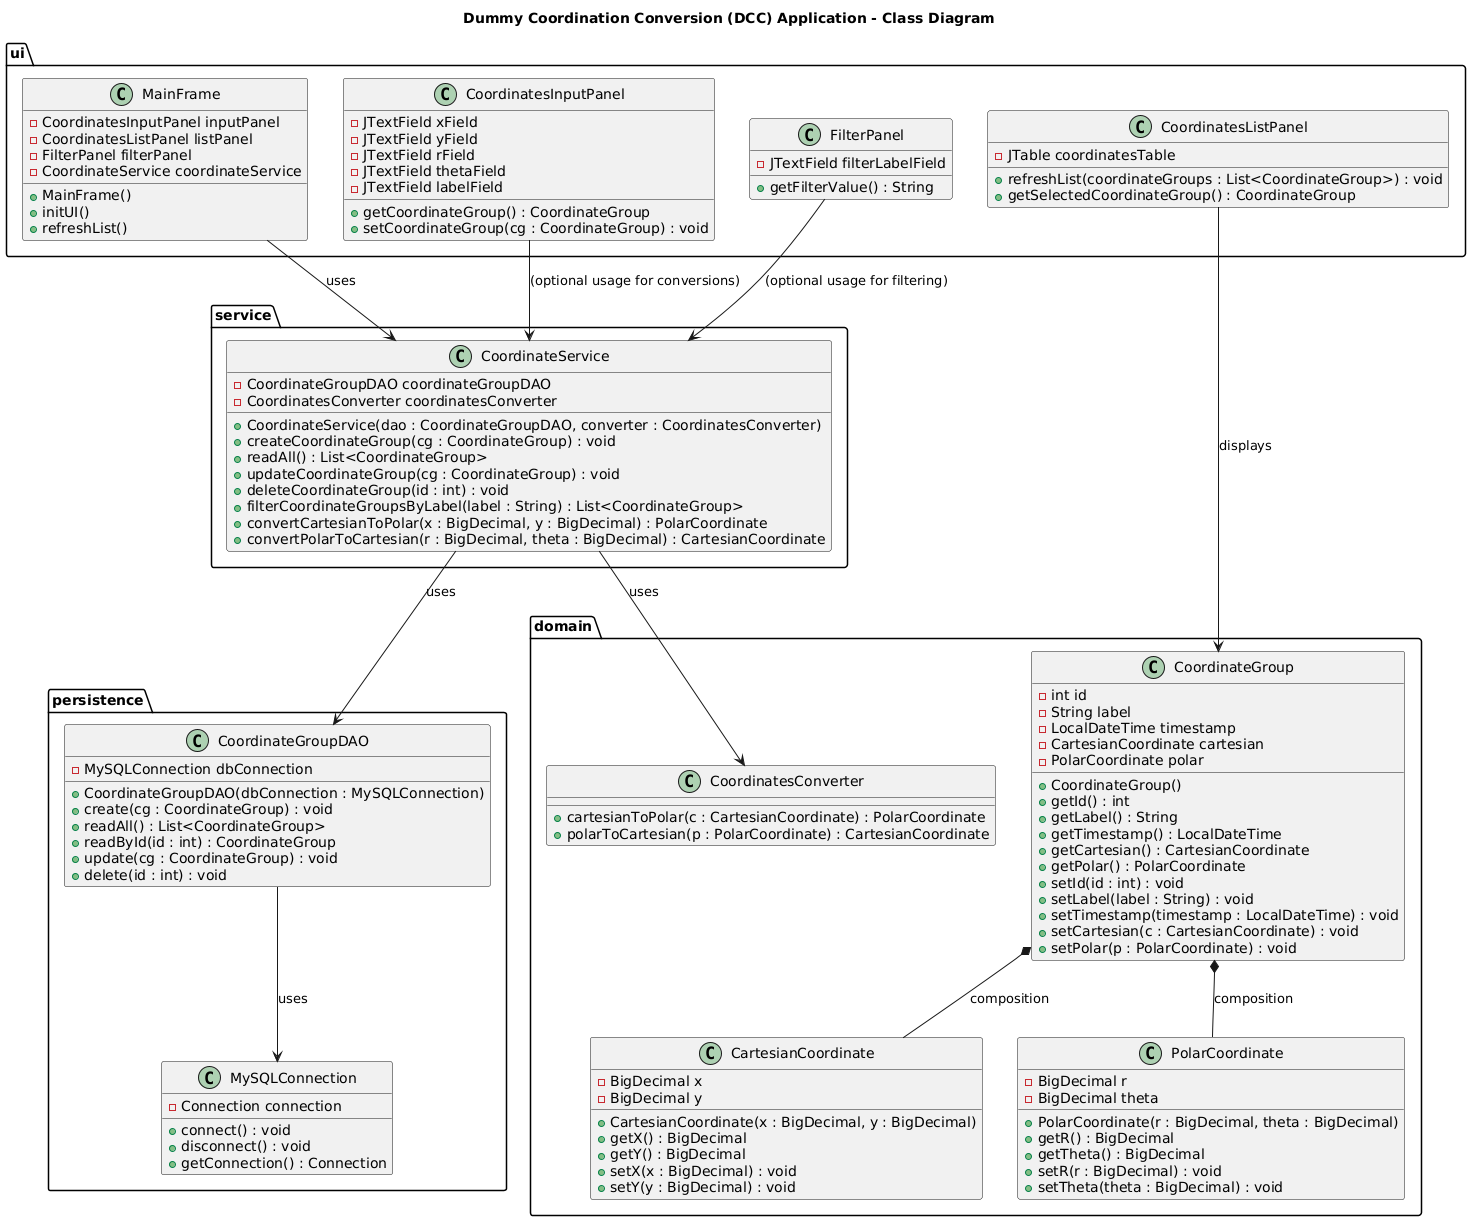

The diagram above was rendered by PlantUML. Its source (embedded in the PNG):
@startuml
title Dummy Coordination Conversion (DCC) Application - Class Diagram

'=== PACKAGE: ui (Swing Frontend) ===
package "ui" {
  class MainFrame {
    - CoordinatesInputPanel inputPanel
    - CoordinatesListPanel listPanel
    - FilterPanel filterPanel
    - CoordinateService coordinateService
    
    + MainFrame()
    + initUI()
    + refreshList()
  }

  class CoordinatesInputPanel {
    - JTextField xField
    - JTextField yField
    - JTextField rField
    - JTextField thetaField
    - JTextField labelField

    + getCoordinateGroup() : CoordinateGroup
    + setCoordinateGroup(cg : CoordinateGroup) : void
  }

  class CoordinatesListPanel {
    - JTable coordinatesTable

    + refreshList(coordinateGroups : List<CoordinateGroup>) : void
    + getSelectedCoordinateGroup() : CoordinateGroup
  }

  class FilterPanel {
    - JTextField filterLabelField

    + getFilterValue() : String
  }
}

'=== PACKAGE: domain (Business Model) ===
package "domain" {
  class CartesianCoordinate {
    - BigDecimal x
    - BigDecimal y

    + CartesianCoordinate(x : BigDecimal, y : BigDecimal)
    + getX() : BigDecimal
    + getY() : BigDecimal
    + setX(x : BigDecimal) : void
    + setY(y : BigDecimal) : void
  }

  class PolarCoordinate {
    - BigDecimal r
    - BigDecimal theta

    + PolarCoordinate(r : BigDecimal, theta : BigDecimal)
    + getR() : BigDecimal
    + getTheta() : BigDecimal
    + setR(r : BigDecimal) : void
    + setTheta(theta : BigDecimal) : void
  }

  class CoordinateGroup {
    - int id
    - String label
    - LocalDateTime timestamp
    - CartesianCoordinate cartesian
    - PolarCoordinate polar

    + CoordinateGroup()
    + getId() : int
    + getLabel() : String
    + getTimestamp() : LocalDateTime
    + getCartesian() : CartesianCoordinate
    + getPolar() : PolarCoordinate
    + setId(id : int) : void
    + setLabel(label : String) : void
    + setTimestamp(timestamp : LocalDateTime) : void
    + setCartesian(c : CartesianCoordinate) : void
    + setPolar(p : PolarCoordinate) : void
  }

  class CoordinatesConverter {
    + cartesianToPolar(c : CartesianCoordinate) : PolarCoordinate
    + polarToCartesian(p : PolarCoordinate) : CartesianCoordinate
  }
}

'=== PACKAGE: service (Business Logic) ===
package "service" {
  class CoordinateService {
    - CoordinateGroupDAO coordinateGroupDAO
    - CoordinatesConverter coordinatesConverter

    + CoordinateService(dao : CoordinateGroupDAO, converter : CoordinatesConverter)
    + createCoordinateGroup(cg : CoordinateGroup) : void
    + readAll() : List<CoordinateGroup>
    + updateCoordinateGroup(cg : CoordinateGroup) : void
    + deleteCoordinateGroup(id : int) : void
    + filterCoordinateGroupsByLabel(label : String) : List<CoordinateGroup>
    + convertCartesianToPolar(x : BigDecimal, y : BigDecimal) : PolarCoordinate
    + convertPolarToCartesian(r : BigDecimal, theta : BigDecimal) : CartesianCoordinate
  }
}

'=== PACKAGE: persistence (Data Access) ===
package "persistence" {
  class MySQLConnection {
    - Connection connection

    + connect() : void
    + disconnect() : void
    + getConnection() : Connection
  }

  class CoordinateGroupDAO {
    - MySQLConnection dbConnection

    + CoordinateGroupDAO(dbConnection : MySQLConnection)
    + create(cg : CoordinateGroup) : void
    + readAll() : List<CoordinateGroup>
    + readById(id : int) : CoordinateGroup
    + update(cg : CoordinateGroup) : void
    + delete(id : int) : void
  }
}

'=== RELATIONSHIPS ===
' UI uses the Service
ui.MainFrame --> service.CoordinateService : uses
ui.CoordinatesInputPanel --> service.CoordinateService : (optional usage for conversions)
ui.CoordinatesListPanel --> domain.CoordinateGroup : displays
ui.FilterPanel --> service.CoordinateService : (optional usage for filtering)

' Service depends on DAO and Converter
service.CoordinateService --> persistence.CoordinateGroupDAO : uses
service.CoordinateService --> domain.CoordinatesConverter : uses

' DAO depends on DB Connection
persistence.CoordinateGroupDAO --> persistence.MySQLConnection : uses

' Domain relationships
domain.CoordinateGroup *-- domain.CartesianCoordinate : composition
domain.CoordinateGroup *-- domain.PolarCoordinate : composition

@enduml